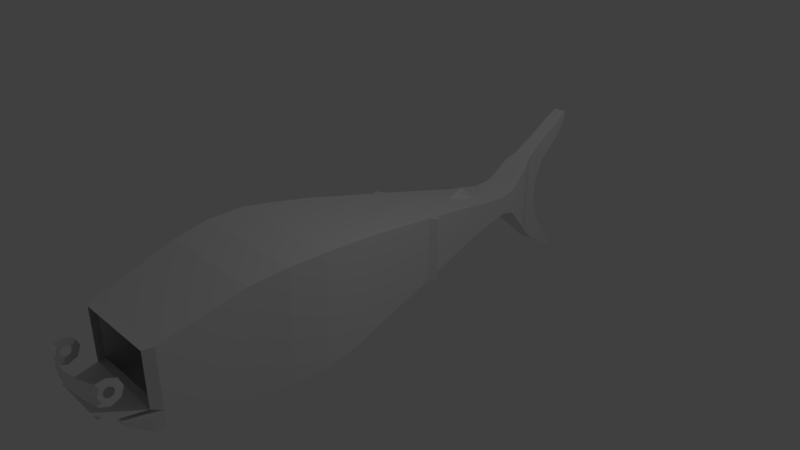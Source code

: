 # Source: shark.blend  (saved by Blender 2.79.0; exported with 4.5.12 LTS)
import bpy
from mathutils import Matrix  # noqa: F401  (used for matrix-valued properties, if any)

bpy.ops.wm.read_factory_settings(use_empty=True)
scene = bpy.context.scene
scene.name = 'Scene'

# ---- collections
col_collection_1 = bpy.data.collections.new('Collection 1'); scene.collection.children.link(col_collection_1)

# ---- materials (node trees are filled in below, after node groups)
mat_material = bpy.data.materials.new('Material')
mat_material.alpha_threshold = 0.0
mat_material.use_transparent_shadow = False
mat_material.roughness = 0.5
mat_material.line_color = (0.0, 0.0, 0.0, 1.0)

# ---- material node trees

# ---- world
world_world = bpy.data.worlds.new('World'); scene.world = world_world
world_world.color = (0.05088, 0.05088, 0.05088)
world_world.use_sun_shadow = False
world_world.sun_shadow_jitter_overblur = 0.0
world_world.cycles.sampling_method = 'MANUAL'

# ---- cameras
cam_camera = bpy.data.cameras.new('Camera')
cam_camera.clip_end = 100.0
cam_camera.lens = 35.0
cam_camera.sensor_width = 32.0
cam_camera.sensor_height = 18.0
cam_camera.ortho_scale = 7.314
cam_camera.dof.focus_distance = 0.0
cam_camera.dof.aperture_fstop = 128.0

# ---- lights
light_lamp = bpy.data.lights.new('Lamp', 'POINT')
light_lamp.transmission_factor = 0.0
light_lamp.cutoff_distance = 30.0
light_lamp.energy = 100.0
light_lamp.shadow_buffer_clip_start = 1.001
light_lamp.shadow_soft_size = 0.1
light_lamp.shadow_maximum_resolution = 0.006
light_lamp.use_absolute_resolution = True

# ---- meshes
me_cube = bpy.data.meshes.new('Cube')
me_cube.from_pydata([(0.6691, -0.3383, -0.5395), (0.8073, -1.329, -0.686), (0.6691, -0.3383, 0.6803), (0.8073, -1.329, 0.8198), (0.7455, -0.8417, -0.6438), (0.7455, -0.8417, 0.7612), (0.737, -2.307, -0.6519), (0.737, -2.307, 0.754), (0.796, -1.818, 0.8186), (0.796, -1.818, -0.6769), (0.6381, -3.357, -0.5577), (0.638, -3.357, 0.4587), (0.6691, -0.3383, -0.002192), (0.8073, -1.329, -0.001835), (0.7455, -0.8417, -0.004274), (0.737, -2.307, -0.004307), (0.796, -1.818, -0.001695), (0.638, -3.357, -0.3146), (0.5715, -3.478, 0.4304), (0.297, 0.6497, 0.4862), (0.5715, -3.478, -0.2831), (0.2622, 0.5534, 0.5051), (0.6045, -3.484, -0.5409), (0.2465, 0.7461, 0.4673), (0.6045, -3.484, -0.3383), (0.0654, 3.023, 0.5374), (0.5039, -3.745, -0.3812), (0.09674, 2.881, 0.4466), (0.5039, -3.745, -0.344), (0.0513, 3.686, 0.9433), (0.2505, -4.018, 0.004073), (0.05569, 3.244, 0.6776), (0.4377, -3.943, -0.2823), (0.05193, 3.361, 0.7504), (0.05574, 3.233, -0.3319), (0.05506, 3.324, -0.5781), (0.2654, 2.323, -0.1044), (0.054, 3.524, 0.8375), (0.2654, 2.323, 0.1631), (0.05326, 3.448, -0.7656), (0.2654, 2.323, 0.00169), (0.04834, 3.705, -1.119), (0.2355, 2.563, -0.1742), (0.04834, 3.705, -1.174), (0.2355, 2.563, 0.1933), (0.04635, 3.849, 0.9266), (0.2355, 2.563, 0.00169), (0.04635, 3.849, 1.032), (0.1193, 3.199, -0.8512), (0.05965, 3.199, -0.0009174), (0.1193, 3.199, 0.6498), (0.05965, 3.199, 0.6498), (0.1193, 3.199, -0.0009174), (0.05965, 3.199, -0.8512), (0.0927, 3.849, 1.032), (0.1178, 2.563, 0.1933), (0.0927, 3.849, 0.9266), (0.1178, 2.563, -0.1742), (0.09669, 3.705, -1.174), (0.1327, 2.323, 0.1631), (0.09669, 3.705, -1.119), (0.1327, 2.323, -0.1044), (0.1065, 3.448, -0.7656), (0.1065, 3.448, -1.021), (0.108, 3.524, 0.5498), (0.108, 3.524, 0.8375), (0.2189, -3.943, -0.2823), (0.252, -3.745, -0.344), (0.1101, 3.324, -0.5781), (0.1101, 3.324, -0.9312), (0.252, -3.745, -0.3812), (0.3023, -3.484, -0.3383), (0.1115, 3.233, -0.3319), (0.1115, 3.233, -0.8865), (0.3023, -3.484, -0.5409), (0.1039, 3.361, 0.7504), (0.1039, 3.361, 0.3937), (0.2857, -3.478, -0.2831), (0.2857, -3.478, 0.4304), (0.1114, 3.244, 0.6776), (0.1114, 3.244, 0.1298), (0.319, -3.357, -0.3146), (0.319, -3.357, 0.4587), (0.1026, 3.686, 0.6821), (0.3191, -3.357, -0.5577), (0.398, -1.818, -0.6769), (0.1026, 3.686, 0.9433), (0.3685, -2.307, 0.754), (0.3685, -2.307, -0.6519), (0.3728, -0.8417, -0.6438), (0.1935, 2.881, -0.5348), (0.1935, 2.881, 0.4466), (0.1935, 2.881, 0.001403), (0.4037, -1.329, 0.8198), (0.3345, -0.3383, 0.6803), (0.1308, 3.023, 0.5374), (0.1308, 3.023, 0.0003659), (0.4037, -1.329, -0.686), (0.1308, 3.023, -0.6762), (0.3345, -0.3383, -0.5395), (0.493, 0.7461, -0.3604), (0.493, 0.7461, -0.0005934), (0.493, 0.7461, 0.4673), (0.1673, 1.821, -0.1602), (0.5243, 0.5534, -0.3922), (0.5243, 0.5534, 0.5051), (0.1859, 1.535, -0.2001), (0.297, 0.6497, -0.3763), (0.2622, 0.5534, -0.3922), (0.5243, 0.5534, -0.0008776), (0.2465, 0.7461, -0.3604), (0.594, 0.6497, -0.0007355), (0.594, 0.6497, -0.3763), (0.594, 0.6497, 0.4862), (0.0654, 3.023, -0.6762), (0.09674, 2.881, -0.5348), (0.0513, 3.686, 0.6821), (0.3719, 1.535, 0.01417), (0.3719, 1.535, -0.2001), (0.3719, 1.535, 0.3036), (0.05569, 3.244, 0.1298), (0.05193, 3.361, 0.3937), (0.05574, 3.233, -0.8865), (0.3346, 1.821, 0.006865), (0.3345, 1.821, -0.1602), (0.3346, 1.821, 0.2387), (0.05506, 3.324, -0.9312), (0.054, 3.524, 0.5498), (0.05326, 3.448, -1.021), (0.398, -1.818, 0.8186), (0.3728, -0.8417, 0.7612), (0.0, -0.3383, -0.5395), (0.0, -1.329, -0.686), (0.0, -0.3383, 0.6803), (0.0, -1.329, 0.8198), (0.0, -0.8417, 0.7612), (0.0, -0.8417, -0.6438), (0.0, -2.307, -0.6519), (0.0, -2.307, 0.754), (0.0, -1.818, -0.6769), (0.0, -1.818, 0.8186), (0.0, -3.357, -0.5577), (0.0, -3.357, 0.4587), (0.0, -3.357, -0.3146), (0.0, -3.478, 0.4304), (0.0, -3.478, -0.2831), (0.0, -3.484, -0.5409), (0.0, -3.484, -0.3383), (0.0, -3.745, -0.3812), (0.0, -3.745, -0.344), (0.0, -3.943, -0.2823), (0.0, 2.323, -0.1044), (0.0, 2.323, 0.1631), (0.0, 2.563, -0.1742), (0.0, 2.563, 0.1933), (0.0, 3.199, -0.8512), (0.0, 3.199, 0.6498), (0.0, 3.199, -0.0009174), (0.0, 3.849, 1.032), (0.0, 3.849, 0.9266), (0.0, 3.705, -1.174), (0.0, 3.705, -1.119), (0.0, 3.448, -1.021), (0.0, 3.448, -0.7656), (0.0, 3.524, 0.8375), (0.0, 3.524, 0.5498), (0.0, 3.324, -0.5781), (0.0, 3.324, -0.9312), (0.0, 3.233, -0.8865), (0.0, 3.233, -0.3319), (0.0, 3.361, 0.3937), (0.0, 3.361, 0.7504), (0.0, 3.244, 0.6776), (0.0, 3.244, 0.1298), (0.0, 3.686, 0.9433), (0.0, 3.686, 0.6821), (0.0, 2.881, 0.4466), (0.0, 2.881, -0.5348), (0.0, 3.023, 0.5374), (0.0, 3.023, -0.6762), (0.0, 0.7461, 0.4673), (0.0, 0.7461, -0.3604), (0.0, 0.5534, -0.3922), (0.0, 0.5534, 0.5051), (0.0, 0.6497, -0.3763), (0.0, 0.6497, 0.4862), (0.0, 1.535, -0.2001), (0.0, 1.821, -0.1602), (0.5591, -0.8417, 0.7612), (0.597, -1.818, 0.8186), (0.07989, 3.448, -1.021), (0.081, 3.524, 0.5498), (0.08259, 3.324, -0.9312), (0.08361, 3.233, -0.8865), (0.1873, 1.829, 0.2369), (0.4455, 0.6497, 0.4862), (0.0981, 3.023, 0.5374), (0.0779, 3.361, 0.3937), (0.3932, 0.5534, 0.5051), (0.1451, 2.881, 0.4466), (0.0779, 3.361, 0.7504), (0.07695, 3.686, 0.9433), (0.08353, 3.244, 0.1298), (0.081, 3.524, 0.8375), (0.08361, 3.233, -0.3319), (0.07695, 3.686, 0.6821), (0.06952, 3.849, 0.9266), (0.07989, 3.448, -0.7656), (0.06952, 3.849, 1.032), (0.07252, 3.705, -1.119), (0.1451, 2.881, -0.5348), (0.07252, 3.705, -1.174), (0.08947, 3.199, -0.0009174), (0.08947, 3.199, -0.8512), (0.1766, 2.563, -0.1742), (0.1766, 2.563, 0.1933), (0.0981, 3.023, -0.6762), (0.1991, 2.323, -0.1044), (0.0, -4.073, 0.06591), (0.4534, -3.484, -0.5409), (0.378, -3.745, -0.344), (0.378, -3.745, -0.3812), (0.3698, 0.7461, -0.3604), (0.4286, -3.478, 0.4304), (0.4786, -3.357, -0.5577), (0.3932, 0.5534, -0.3922), (0.4785, -3.357, -0.3146), (0.4785, -3.357, 0.4587), (0.597, -1.818, -0.6769), (0.5528, -2.307, 0.754), (0.4534, -3.484, -0.3383), (0.4286, -3.478, -0.2831), (0.4455, 0.6497, -0.3763), (0.5018, -0.3383, 0.6803), (0.6055, -1.329, -0.686), (0.5591, -0.8417, -0.6438), (0.5018, -0.3383, -0.5395), (0.2789, 1.535, -0.2001), (0.2509, 1.821, -0.1602), (0.2017, 1.53, 0.3068), (0.3698, 0.7461, 0.4673), (0.08353, 3.244, 0.6776), (0.08259, 3.324, -0.5781), (0.08947, 3.199, 0.6498), (0.1991, 2.323, 0.1631), (0.3283, -3.943, -0.2823), (0.5528, -2.307, -0.6519), (0.6055, -1.329, 0.8198), (0.08634, 2.08, 0.1991), (0.3, 2.072, 0.004278), (0.3, 2.072, -0.1323), (0.3, 2.072, 0.2009), (0.15, 2.072, -0.1323), (0.0, 2.101, 0.2009), (0.0, 2.072, -0.1323), (0.225, 2.072, -0.1323), (0.1932, 2.076, 0.2), (0.07001, 1.386, 0.3381), (0.1968, 1.394, -0.2288), (0.3935, 1.394, -0.2288), (0.3935, 1.394, 0.3329), (0.3935, 1.394, 0.01153), (0.0, 1.394, -0.2288), (0.0, 1.377, 0.3329), (0.2318, 1.39, 0.3355), (0.2951, 1.394, -0.2288), (0.009435, 1.827, 0.3107), (0.0, 1.831, 0.3106), (0.0, 1.916, 0.2203), (0.0264, 1.88, 0.236), (0.01439, 1.622, 0.3669), (0.01592, 1.705, 0.4053), (0.0154, 1.744, 0.3964), (0.01313, 1.804, 0.3247), (0.01065, 1.593, 0.3648), (0.0, 1.585, 0.3676), (0.05388, 1.594, 0.3057), (0.05893, 1.676, 0.2929), (0.05662, 1.758, 0.2743), (0.04814, 1.831, 0.2528), (0.0305, 1.529, 0.3147), (0.0, 1.47, 0.3209), (0.0, 1.626, 0.3699), (0.0, 1.723, 0.4128), (0.0, 1.737, 0.4093), (0.0, 1.8, 0.2983), (0.03964, 1.928, 0.2211), (0.0, 1.45, 0.3236), (0.04457, 1.488, 0.3164), (0.09588, 1.547, 0.3027), (0.09307, 1.656, 0.2789), (0.0, 1.957, 0.216), (0.08336, 1.881, 0.2316), (0.08835, 1.773, 0.2518), (0.4822, -3.758, 0.06482), (0.4822, -3.778, 0.1118), (0.4822, -3.825, 0.1312), (0.4822, -3.872, 0.1118), (0.4822, -3.891, 0.06482), (0.4822, -3.872, 0.01785), (0.4822, -3.825, -0.0016), (0.4822, -3.778, 0.01785), (0.4822, -3.739, 0.06482), (0.4822, -3.764, 0.1254), (0.4822, -3.825, 0.1505), (0.4822, -3.885, 0.1254), (0.4822, -3.91, 0.06482), (0.4822, -3.885, 0.004267), (0.4822, -3.825, -0.02082), (0.4822, -3.764, 0.004267), (0.4822, -3.722, 0.06482), (0.4822, -3.752, 0.1375), (0.4822, -3.825, 0.1676), (0.4822, -3.897, 0.1375), (0.4822, -3.927, 0.06482), (0.4822, -3.897, -0.007835), (0.4822, -3.825, -0.03793), (0.4822, -3.752, -0.007835), (0.4822, -3.7, 0.06482), (0.4822, -3.736, 0.1531), (0.4822, -3.825, 0.1897), (0.4822, -3.913, 0.1531), (0.4822, -3.95, 0.06482), (0.4822, -3.913, -0.02349), (0.4822, -3.825, -0.06007), (0.4822, -3.736, -0.02349), (0.4822, -3.848, 0.008127), (0.4822, -3.855, -0.008274), (0.4822, -3.861, -0.02288), (0.4822, -3.869, -0.04178), (0.4822, -3.801, 0.1215), (0.4822, -3.794, 0.1379), (0.4822, -3.788, 0.1525), (0.4822, -3.78, 0.1714), (0.4822, -3.768, 0.04134), (0.4822, -3.752, 0.03454), (0.4822, -3.737, 0.02849), (0.4822, -3.718, 0.02067), (0.4822, -3.881, 0.08831), (0.4822, -3.898, 0.0951), (0.4822, -3.912, 0.1012), (0.4822, -3.931, 0.109), (0.4822, -3.663, 0.06643), (0.4822, -3.713, 0.187), (0.4822, -3.833, 0.2369), (0.4822, -3.954, 0.219), (0.4822, -3.954, -0.0541), (0.4822, -3.833, -0.104), (0.4822, -3.713, -0.0541), (0.4822, -3.893, -0.07906), (0.4822, -3.773, 0.2119), (0.4822, -3.688, 0.006166), (0.0, -4.064, 0.1498), (0.25, -4.017, 0.1517), (0.0, -4.072, 0.1112), (0.0, -4.064, 0.01464), (0.2593, -4.027, 0.1111), (0.2594, -4.031, 0.06385), (0.0, -4.056, 0.1831), (0.2454, -4.018, 0.1938), (0.2464, -4.019, -0.03279), (0.0, -4.056, -0.02)], [], [(14, 5, 3, 13), (251, 249, 40, 38), (12, 2, 5, 14), (16, 8, 7, 15), (228, 9, 6, 246), (234, 1, 9, 228), (13, 3, 8, 16), (15, 7, 11, 17), (246, 6, 10, 224), (6, 15, 17, 10), (10, 17, 24, 22), (1, 13, 16, 9), (9, 16, 15, 6), (0, 12, 14, 4), (4, 14, 13, 1), (17, 11, 18, 20), (226, 17, 20, 231), (224, 10, 22, 219), (219, 22, 26, 221), (22, 24, 28, 26), (330, 295, 303, 331), (231, 20, 32, 245), (38, 40, 46, 44), (244, 38, 44, 215), (249, 250, 36, 40), (256, 251, 38, 244), (139, 85, 88, 137), (152, 59, 55, 154), (174, 29, 47, 158), (40, 36, 42, 46), (207, 62, 60, 209), (86, 83, 56, 54), (163, 39, 41, 161), (196, 95, 50, 243), (95, 96, 52, 50), (96, 98, 48, 52), (156, 51, 31, 172), (154, 55, 27, 176), (172, 31, 33, 171), (201, 86, 54, 208), (185, 19, 23, 180), (62, 63, 58, 60), (176, 27, 25, 178), (133, 94, 21, 183), (68, 69, 63, 62), (242, 68, 62, 207), (200, 75, 65, 203), (286, 291, 268, 269), (75, 76, 64, 65), (204, 72, 68, 242), (72, 73, 69, 68), (191, 127, 116, 205), (214, 57, 115, 210), (253, 248, 59, 152), (52, 48, 73, 72), (212, 52, 72, 204), (79, 80, 76, 75), (202, 120, 121, 197), (212, 49, 120, 202), (241, 79, 75, 200), (243, 50, 79, 241), (166, 35, 39, 163), (157, 49, 34, 169), (50, 52, 80, 79), (203, 65, 86, 201), (265, 258, 106, 237), (225, 108, 107, 232), (65, 64, 83, 86), (46, 42, 90, 92), (44, 46, 92, 91), (215, 44, 91, 199), (141, 84, 74, 146), (146, 74, 70, 148), (143, 81, 77, 145), (92, 90, 98, 96), (91, 92, 96, 95), (199, 91, 95, 196), (192, 126, 128, 190), (197, 121, 127, 191), (190, 128, 43, 211), (205, 116, 45, 206), (195, 113, 102, 240), (111, 112, 100, 101), (209, 211, 43, 41), (113, 111, 101, 102), (2, 12, 109, 105), (12, 0, 104, 109), (233, 2, 105, 198), (105, 109, 111, 113), (255, 252, 61, 217), (109, 104, 112, 111), (198, 105, 113, 195), (226, 81, 71, 230), (208, 206, 45, 47), (264, 260, 119, 239), (261, 259, 118, 117), (217, 61, 57, 214), (260, 261, 117, 119), (189, 129, 87, 229), (188, 130, 93, 247), (237, 106, 103, 238), (239, 119, 125, 194), (233, 94, 130, 188), (237, 238, 124, 118), (247, 93, 129, 189), (236, 235, 89, 99), (227, 82, 78, 223), (229, 87, 82, 227), (119, 117, 123, 125), (235, 234, 97, 89), (258, 262, 186, 106), (216, 114, 53, 213), (221, 220, 67, 70), (108, 182, 184, 107), (99, 131, 182, 108), (107, 184, 181, 110), (230, 71, 67, 220), (115, 177, 179, 114), (193, 122, 126, 192), (57, 153, 177, 115), (145, 77, 66, 150), (127, 165, 175, 116), (232, 107, 110, 222), (49, 157, 173, 120), (171, 33, 37, 164), (213, 53, 122, 193), (120, 173, 170, 121), (169, 34, 35, 166), (53, 155, 168, 122), (122, 168, 167, 126), (210, 115, 114, 216), (121, 170, 165, 127), (236, 99, 108, 225), (126, 167, 162, 128), (128, 162, 160, 43), (41, 43, 160, 161), (164, 37, 29, 174), (116, 175, 159, 45), (47, 45, 159, 158), (178, 25, 51, 156), (183, 21, 19, 185), (61, 151, 153, 57), (114, 179, 155, 53), (137, 88, 84, 141), (132, 97, 85, 139), (71, 147, 149, 67), (70, 67, 149, 148), (81, 143, 147, 71), (252, 254, 151, 61), (82, 142, 144, 78), (93, 134, 140, 129), (87, 138, 142, 82), (99, 89, 136, 131), (94, 133, 135, 130), (129, 140, 138, 87), (130, 135, 134, 93), (89, 97, 132, 136), (0, 236, 225, 104), (90, 210, 216, 98), (48, 213, 193, 73), (112, 232, 222, 100), (73, 193, 192, 69), (24, 230, 220, 28), (26, 28, 220, 221), (98, 216, 213, 48), (4, 1, 234, 235), (7, 229, 227, 11), (11, 227, 223, 18), (0, 4, 235, 236), (3, 247, 189, 8), (2, 233, 188, 5), (5, 188, 247, 3), (8, 189, 229, 7), (36, 217, 214, 42), (54, 56, 206, 208), (17, 226, 230, 24), (21, 198, 195, 19), (250, 255, 217, 36), (94, 233, 198, 21), (60, 58, 211, 209), (19, 195, 240, 23), (83, 205, 206, 56), (63, 190, 211, 58), (76, 197, 191, 64), (69, 192, 190, 63), (27, 199, 196, 25), (55, 215, 199, 27), (104, 225, 232, 112), (259, 265, 237, 118), (37, 203, 201, 29), (51, 243, 241, 31), (31, 241, 200, 33), (52, 212, 202, 80), (80, 202, 197, 76), (49, 212, 204, 34), (42, 214, 210, 90), (64, 191, 205, 83), (34, 204, 242, 35), (117, 118, 124, 123), (33, 200, 203, 37), (35, 242, 207, 39), (29, 201, 208, 47), (25, 196, 243, 51), (39, 207, 209, 41), (248, 256, 244, 59), (59, 244, 215, 55), (77, 231, 245, 66), (74, 219, 221, 70), (84, 224, 219, 74), (81, 226, 231, 77), (88, 246, 224, 84), (97, 234, 228, 85), (85, 228, 246, 88), (124, 238, 255, 250), (103, 187, 254, 252), (238, 103, 252, 255), (194, 125, 251, 256), (123, 124, 250, 249), (125, 123, 249, 251), (100, 222, 265, 259), (23, 240, 264, 257), (110, 181, 262, 258), (102, 101, 261, 260), (101, 100, 259, 261), (240, 102, 260, 264), (222, 110, 258, 265), (180, 23, 257, 263), (270, 274, 280, 276), (266, 273, 279, 269), (272, 271, 277, 278), (267, 266, 269, 268), (274, 275, 281, 280), (273, 272, 278, 279), (271, 270, 276, 277), (274, 270, 282, 275), (283, 282, 270, 271), (284, 283, 271, 272), (285, 284, 272, 273), (266, 267, 285, 273), (288, 287, 263, 257), (289, 288, 257, 264), (290, 289, 264, 239), (186, 187, 103, 106), (292, 286, 269, 279), (293, 292, 279, 278), (290, 293, 278, 277), (239, 194, 293, 290), (194, 256, 292, 293), (256, 248, 286, 292), (277, 276, 289, 290), (276, 280, 288, 289), (280, 281, 287, 288), (248, 253, 291, 286), (301, 300, 308, 309), (299, 298, 306, 307), (297, 296, 304, 305), (295, 294, 302, 303), (334, 301, 309, 335), (326, 299, 307, 327), (338, 297, 305, 339), (307, 306, 314, 315), (305, 304, 312, 313), (303, 302, 310, 311), (335, 309, 317, 336), (327, 307, 315, 328), (339, 305, 313, 340), (331, 303, 311, 332), (309, 308, 316, 317), (313, 312, 320, 321), (311, 310, 318, 319), (336, 317, 325, 337), (328, 315, 323, 329), (340, 313, 321, 341), (332, 311, 319, 333), (317, 316, 324, 325), (315, 314, 322, 323), (316, 328, 329, 324), (308, 327, 328, 316), (300, 326, 327, 308), (312, 332, 333, 320), (304, 331, 332, 312), (296, 330, 331, 304), (310, 336, 337, 318), (302, 335, 336, 310), (294, 334, 335, 302), (314, 340, 341, 322), (306, 339, 340, 314), (298, 338, 339, 306), (337, 325, 348, 351), (333, 319, 343, 350), (329, 323, 346, 349), (321, 320, 344, 345), (324, 329, 349, 347), (320, 333, 350, 344), (318, 337, 351, 342), (325, 324, 347, 348), (319, 318, 342, 343), (322, 341, 356, 357), (357, 356, 354, 218), (355, 30, 357, 218), (322, 357, 30, 323), (352, 354, 356, 353), (321, 353, 356, 341), (352, 353, 359, 358), (321, 345, 359, 353), (30, 355, 361, 360), (30, 360, 346, 323)])
me_cube.materials.append(mat_material)
me_cube.use_remesh_preserve_volume = False
me_cube.use_remesh_preserve_attributes = False
me_cube.use_mirror_vertex_groups = False
me_cube.update()

# ---- objects
ob_cube = bpy.data.objects.new('Cube', me_cube)
ob_lamp = bpy.data.objects.new('Lamp', light_lamp)
ob_camera = bpy.data.objects.new('Camera', cam_camera)

# ---- transforms, parenting, visibility, modifiers, constraints
ob_cube.location = (0.0, 0.0, 0.0)
ob_cube.lock_rotations_4d = False
ob_cube.empty_display_type = 'ARROWS'
ob_cube.lineart.crease_threshold = 0.0
_m = ob_cube.modifiers.new('Mirror', 'MIRROR')
_m.use_clip = True
ob_lamp.location = (4.076, 1.005, 5.904)
ob_lamp.rotation_euler = (0.6503, 0.05522, 1.866)
ob_lamp.lock_rotations_4d = False
ob_lamp.empty_display_type = 'ARROWS'
ob_lamp.color = (0.0, 0.0, 0.0, 0.0)
ob_lamp.lineart.crease_threshold = 0.0
ob_camera.location = (7.481, -6.508, 5.344)
ob_camera.rotation_euler = (1.109, 0.0, 0.8149)
ob_camera.lock_rotations_4d = False
ob_camera.empty_display_type = 'ARROWS'
ob_camera.color = (0.0, 0.0, 0.0, 0.0)
ob_camera.display_type = 'WIRE'
ob_camera.lineart.crease_threshold = 0.0

# ---- collection membership
col_collection_1.objects.link(ob_cube)
col_collection_1.objects.link(ob_lamp)
col_collection_1.objects.link(ob_camera)

# ---- scene / render settings (as saved in the file)
scene.camera = ob_camera
scene.frame_start = 1; scene.frame_end = 250; scene.frame_set(1)
scene.render.engine = 'BLENDER_EEVEE_NEXT'
scene.render.resolution_percentage = 50
scene.render.dither_intensity = 0.0
scene.cycles.use_denoising = False
scene.cycles.samples = 128
scene.cycles.sampling_pattern = 'TABULATED_SOBOL'
scene.cycles.use_adaptive_sampling = False
scene.cycles.use_light_tree = False
scene.cycles.blur_glossy = 0.0
scene.cycles.sample_clamp_indirect = 0.0
scene.view_settings.view_transform = 'Standard'
bpy.context.view_layer.update()
